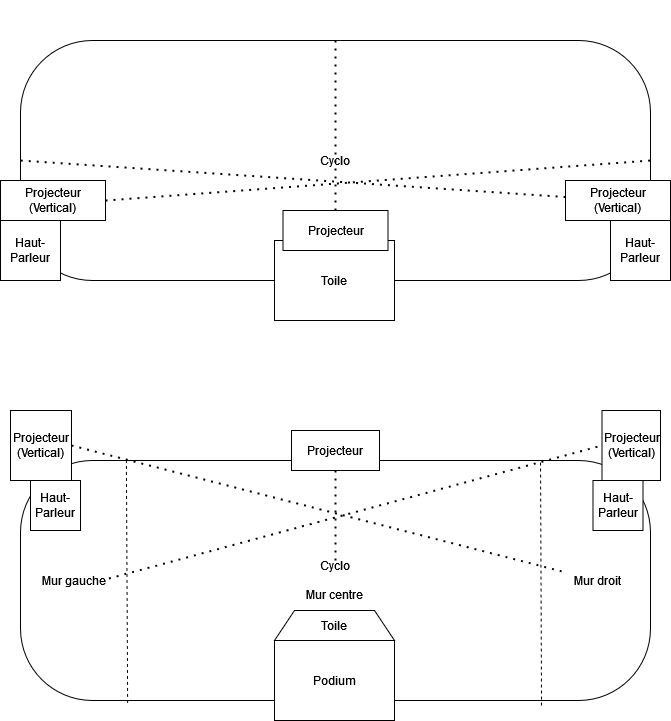

The diagram above was exported from draw.io. Its source (the exported page's mxGraphModel, read from the mxfile embedded in the PNG):
<mxGraphModel dx="1400" dy="700" grid="1" gridSize="10" guides="1" tooltips="1" connect="1" arrows="1" fold="1" page="1" pageScale="1" pageWidth="827" pageHeight="1169" math="0" shadow="0">
  <root>
    <mxCell id="0" />
    <mxCell id="1" parent="0" />
    <mxCell id="0mWBwlVyOOwroPePg85K-1" value="Cyclo" style="rounded=1;whiteSpace=wrap;html=1;arcSize=30;" vertex="1" parent="1">
      <mxGeometry x="100" y="280" width="630" height="240" as="geometry" />
    </mxCell>
    <mxCell id="0mWBwlVyOOwroPePg85K-2" value="Toile" style="rounded=0;whiteSpace=wrap;html=1;" vertex="1" parent="1">
      <mxGeometry x="354" y="480" width="120" height="80" as="geometry" />
    </mxCell>
    <mxCell id="0mWBwlVyOOwroPePg85K-3" value="Haut-Parleur" style="rounded=0;whiteSpace=wrap;html=1;" vertex="1" parent="1">
      <mxGeometry x="690" y="460" width="60" height="60" as="geometry" />
    </mxCell>
    <mxCell id="0mWBwlVyOOwroPePg85K-4" value="Haut-Parleur" style="rounded=0;whiteSpace=wrap;html=1;" vertex="1" parent="1">
      <mxGeometry x="80" y="460" width="60" height="60" as="geometry" />
    </mxCell>
    <mxCell id="0mWBwlVyOOwroPePg85K-5" value="&lt;div&gt;Projecteur&lt;/div&gt;" style="rounded=0;whiteSpace=wrap;html=1;" vertex="1" parent="1">
      <mxGeometry x="362.5" y="450" width="105" height="40" as="geometry" />
    </mxCell>
    <mxCell id="0mWBwlVyOOwroPePg85K-6" value="&lt;div&gt;Projecteur&lt;/div&gt;&lt;div&gt;(Vertical)&lt;br&gt;&lt;/div&gt;" style="rounded=0;whiteSpace=wrap;html=1;" vertex="1" parent="1">
      <mxGeometry x="645" y="420" width="105" height="40" as="geometry" />
    </mxCell>
    <mxCell id="0mWBwlVyOOwroPePg85K-7" value="&lt;div&gt;Projecteur&lt;/div&gt;&lt;div&gt;(Vertical)&lt;br&gt;&lt;/div&gt;" style="rounded=0;whiteSpace=wrap;html=1;" vertex="1" parent="1">
      <mxGeometry x="80" y="420" width="105" height="40" as="geometry" />
    </mxCell>
    <mxCell id="0mWBwlVyOOwroPePg85K-9" value="" style="endArrow=none;dashed=1;html=1;dashPattern=1 3;strokeWidth=2;rounded=0;exitX=1;exitY=0.5;exitDx=0;exitDy=0;entryX=1;entryY=0.5;entryDx=0;entryDy=0;" edge="1" parent="1" source="0mWBwlVyOOwroPePg85K-7" target="0mWBwlVyOOwroPePg85K-1">
      <mxGeometry width="50" height="50" relative="1" as="geometry">
        <mxPoint x="210" y="450" as="sourcePoint" />
        <mxPoint x="260" y="400" as="targetPoint" />
      </mxGeometry>
    </mxCell>
    <mxCell id="0mWBwlVyOOwroPePg85K-10" value="" style="endArrow=none;dashed=1;html=1;dashPattern=1 3;strokeWidth=2;rounded=0;entryX=0;entryY=0.5;entryDx=0;entryDy=0;" edge="1" parent="1" source="0mWBwlVyOOwroPePg85K-6" target="0mWBwlVyOOwroPePg85K-1">
      <mxGeometry width="50" height="50" relative="1" as="geometry">
        <mxPoint x="574.2893218813452" y="490" as="sourcePoint" />
        <mxPoint x="574.2893218813452" y="440" as="targetPoint" />
      </mxGeometry>
    </mxCell>
    <mxCell id="0mWBwlVyOOwroPePg85K-11" value="" style="endArrow=none;dashed=1;html=1;dashPattern=1 3;strokeWidth=2;rounded=0;exitX=0.5;exitY=0;exitDx=0;exitDy=0;entryX=0.5;entryY=0;entryDx=0;entryDy=0;" edge="1" parent="1" source="0mWBwlVyOOwroPePg85K-5" target="0mWBwlVyOOwroPePg85K-1">
      <mxGeometry width="50" height="50" relative="1" as="geometry">
        <mxPoint x="370" y="470" as="sourcePoint" />
        <mxPoint x="420" y="420" as="targetPoint" />
      </mxGeometry>
    </mxCell>
    <mxCell id="0mWBwlVyOOwroPePg85K-15" value="&lt;div&gt;Cyclo&lt;/div&gt;&lt;div&gt;&lt;br&gt;&lt;/div&gt;&lt;div&gt;Mur centre&lt;br&gt;&lt;/div&gt;" style="rounded=1;whiteSpace=wrap;html=1;arcSize=30;" vertex="1" parent="1">
      <mxGeometry x="100" y="700" width="630" height="240" as="geometry" />
    </mxCell>
    <mxCell id="0mWBwlVyOOwroPePg85K-16" value="" style="endArrow=none;dashed=1;html=1;rounded=0;entryX=0.168;entryY=-0.014;entryDx=0;entryDy=0;entryPerimeter=0;exitX=0.17;exitY=1.01;exitDx=0;exitDy=0;exitPerimeter=0;" edge="1" parent="1" source="0mWBwlVyOOwroPePg85K-15" target="0mWBwlVyOOwroPePg85K-15">
      <mxGeometry width="50" height="50" relative="1" as="geometry">
        <mxPoint x="220" y="840" as="sourcePoint" />
        <mxPoint x="270" y="790" as="targetPoint" />
      </mxGeometry>
    </mxCell>
    <mxCell id="0mWBwlVyOOwroPePg85K-17" value="" style="endArrow=none;dashed=1;html=1;rounded=0;entryX=0.168;entryY=-0.014;entryDx=0;entryDy=0;entryPerimeter=0;exitX=0.17;exitY=1.01;exitDx=0;exitDy=0;exitPerimeter=0;" edge="1" parent="1">
      <mxGeometry width="50" height="50" relative="1" as="geometry">
        <mxPoint x="621" y="945" as="sourcePoint" />
        <mxPoint x="620" y="700" as="targetPoint" />
      </mxGeometry>
    </mxCell>
    <mxCell id="0mWBwlVyOOwroPePg85K-18" value="Mur gauche" style="text;html=1;align=center;verticalAlign=middle;resizable=0;points=[];autosize=1;strokeColor=none;fillColor=none;" vertex="1" parent="1">
      <mxGeometry x="113" y="805" width="80" height="30" as="geometry" />
    </mxCell>
    <mxCell id="0mWBwlVyOOwroPePg85K-19" value="Mur droit" style="text;html=1;align=center;verticalAlign=middle;resizable=0;points=[];autosize=1;strokeColor=none;fillColor=none;" vertex="1" parent="1">
      <mxGeometry x="642" y="805" width="70" height="30" as="geometry" />
    </mxCell>
    <mxCell id="0mWBwlVyOOwroPePg85K-20" value="Podium" style="rounded=0;whiteSpace=wrap;html=1;" vertex="1" parent="1">
      <mxGeometry x="354" y="880" width="120" height="80" as="geometry" />
    </mxCell>
    <mxCell id="0mWBwlVyOOwroPePg85K-22" value="Toile" style="shape=trapezoid;perimeter=trapezoidPerimeter;whiteSpace=wrap;html=1;fixedSize=1;" vertex="1" parent="1">
      <mxGeometry x="354" y="850" width="120" height="30" as="geometry" />
    </mxCell>
    <mxCell id="0mWBwlVyOOwroPePg85K-23" value="Haut-Parleur" style="whiteSpace=wrap;html=1;aspect=fixed;" vertex="1" parent="1">
      <mxGeometry x="672.5" y="720" width="50" height="50" as="geometry" />
    </mxCell>
    <mxCell id="0mWBwlVyOOwroPePg85K-24" value="Haut-Parleur" style="whiteSpace=wrap;html=1;aspect=fixed;" vertex="1" parent="1">
      <mxGeometry x="110" y="720" width="50" height="50" as="geometry" />
    </mxCell>
    <mxCell id="0mWBwlVyOOwroPePg85K-25" value="Projecteur" style="rounded=0;whiteSpace=wrap;html=1;" vertex="1" parent="1">
      <mxGeometry x="371" y="670" width="88" height="40" as="geometry" />
    </mxCell>
    <mxCell id="0mWBwlVyOOwroPePg85K-26" value="&lt;div&gt;Projecteur&lt;/div&gt;&lt;div&gt;(Vertical)&lt;/div&gt;" style="rounded=0;whiteSpace=wrap;html=1;" vertex="1" parent="1">
      <mxGeometry x="681.5" y="650" width="58.5" height="70" as="geometry" />
    </mxCell>
    <mxCell id="0mWBwlVyOOwroPePg85K-27" value="&lt;div&gt;Projecteur&lt;/div&gt;&lt;div&gt;(Vertical)&lt;/div&gt;" style="rounded=0;whiteSpace=wrap;html=1;" vertex="1" parent="1">
      <mxGeometry x="90" y="650" width="61" height="70" as="geometry" />
    </mxCell>
    <mxCell id="0mWBwlVyOOwroPePg85K-28" value="" style="endArrow=none;dashed=1;html=1;dashPattern=1 3;strokeWidth=2;rounded=0;exitX=1;exitY=0.5;exitDx=0;exitDy=0;" edge="1" parent="1" source="0mWBwlVyOOwroPePg85K-27" target="0mWBwlVyOOwroPePg85K-19">
      <mxGeometry width="50" height="50" relative="1" as="geometry">
        <mxPoint x="210" y="740" as="sourcePoint" />
        <mxPoint x="260" y="690" as="targetPoint" />
      </mxGeometry>
    </mxCell>
    <mxCell id="0mWBwlVyOOwroPePg85K-30" value="" style="endArrow=none;dashed=1;html=1;dashPattern=1 3;strokeWidth=2;rounded=0;entryX=0;entryY=0.5;entryDx=0;entryDy=0;exitX=0.942;exitY=0.433;exitDx=0;exitDy=0;exitPerimeter=0;" edge="1" parent="1" source="0mWBwlVyOOwroPePg85K-18" target="0mWBwlVyOOwroPePg85K-26">
      <mxGeometry width="50" height="50" relative="1" as="geometry">
        <mxPoint x="770" y="860" as="sourcePoint" />
        <mxPoint x="820" y="810" as="targetPoint" />
      </mxGeometry>
    </mxCell>
    <mxCell id="0mWBwlVyOOwroPePg85K-31" value="" style="endArrow=none;dashed=1;html=1;dashPattern=1 3;strokeWidth=2;rounded=0;entryX=0.5;entryY=1;entryDx=0;entryDy=0;" edge="1" parent="1" target="0mWBwlVyOOwroPePg85K-25">
      <mxGeometry width="50" height="50" relative="1" as="geometry">
        <mxPoint x="415" y="800" as="sourcePoint" />
        <mxPoint x="300" y="800" as="targetPoint" />
      </mxGeometry>
    </mxCell>
    <mxCell id="0mWBwlVyOOwroPePg85K-32" value="Vue de haut" style="text;html=1;align=center;verticalAlign=middle;resizable=0;points=[];autosize=1;strokeColor=none;fillColor=none;fontColor=#FFFFFF;" vertex="1" parent="1">
      <mxGeometry x="100" y="240" width="80" height="30" as="geometry" />
    </mxCell>
    <mxCell id="0mWBwlVyOOwroPePg85K-33" value="Vue de face" style="text;html=1;align=center;verticalAlign=middle;resizable=0;points=[];autosize=1;fontColor=#FFFFFF;" vertex="1" parent="1">
      <mxGeometry x="100" y="620" width="80" height="30" as="geometry" />
    </mxCell>
  </root>
</mxGraphModel>